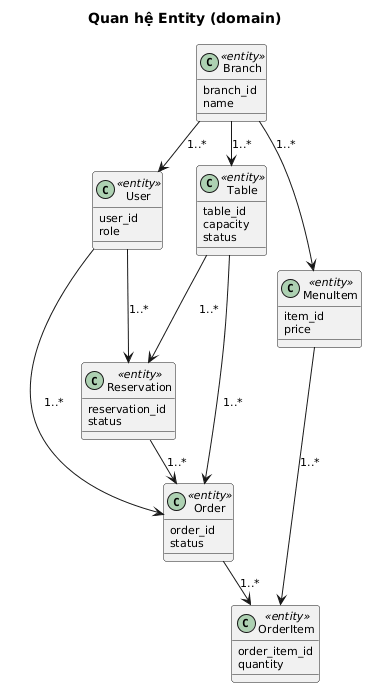

The diagram above was rendered by PlantUML. Its source (embedded in the PNG):
@startuml
' Biểu đồ quan hệ entity — tách riêng để tránh rối
skinparam defaultFontSize 11
skinparam classAttributeIconSize 0
skinparam shadowing false
skinparam nodesep 35
skinparam ranksep 30
top to bottom direction

title Quan hệ Entity (domain)

class Branch <<entity>> {
  branch_id
  name
}

class User <<entity>> {
  user_id
  role
}

class Table <<entity>> {
  table_id
  capacity
  status
}

class MenuItem <<entity>> {
  item_id
  price
}

class Reservation <<entity>> {
  reservation_id
  status
}

class Order <<entity>> {
  order_id
  status
}

class OrderItem <<entity>> {
  order_item_id
  quantity
}

Branch -down-> User : 1..*
Branch -down-> Table : 1..*
Branch -down-> MenuItem : 1..*

User -down-> Reservation : 1..*
Table -down-> Reservation : 1..*

Reservation -down-> Order : 1..*
User -down-> Order : 1..*
Table -down-> Order : 1..*

Order -down-> OrderItem : 1..*
MenuItem -down-> OrderItem : 1..*
@enduml